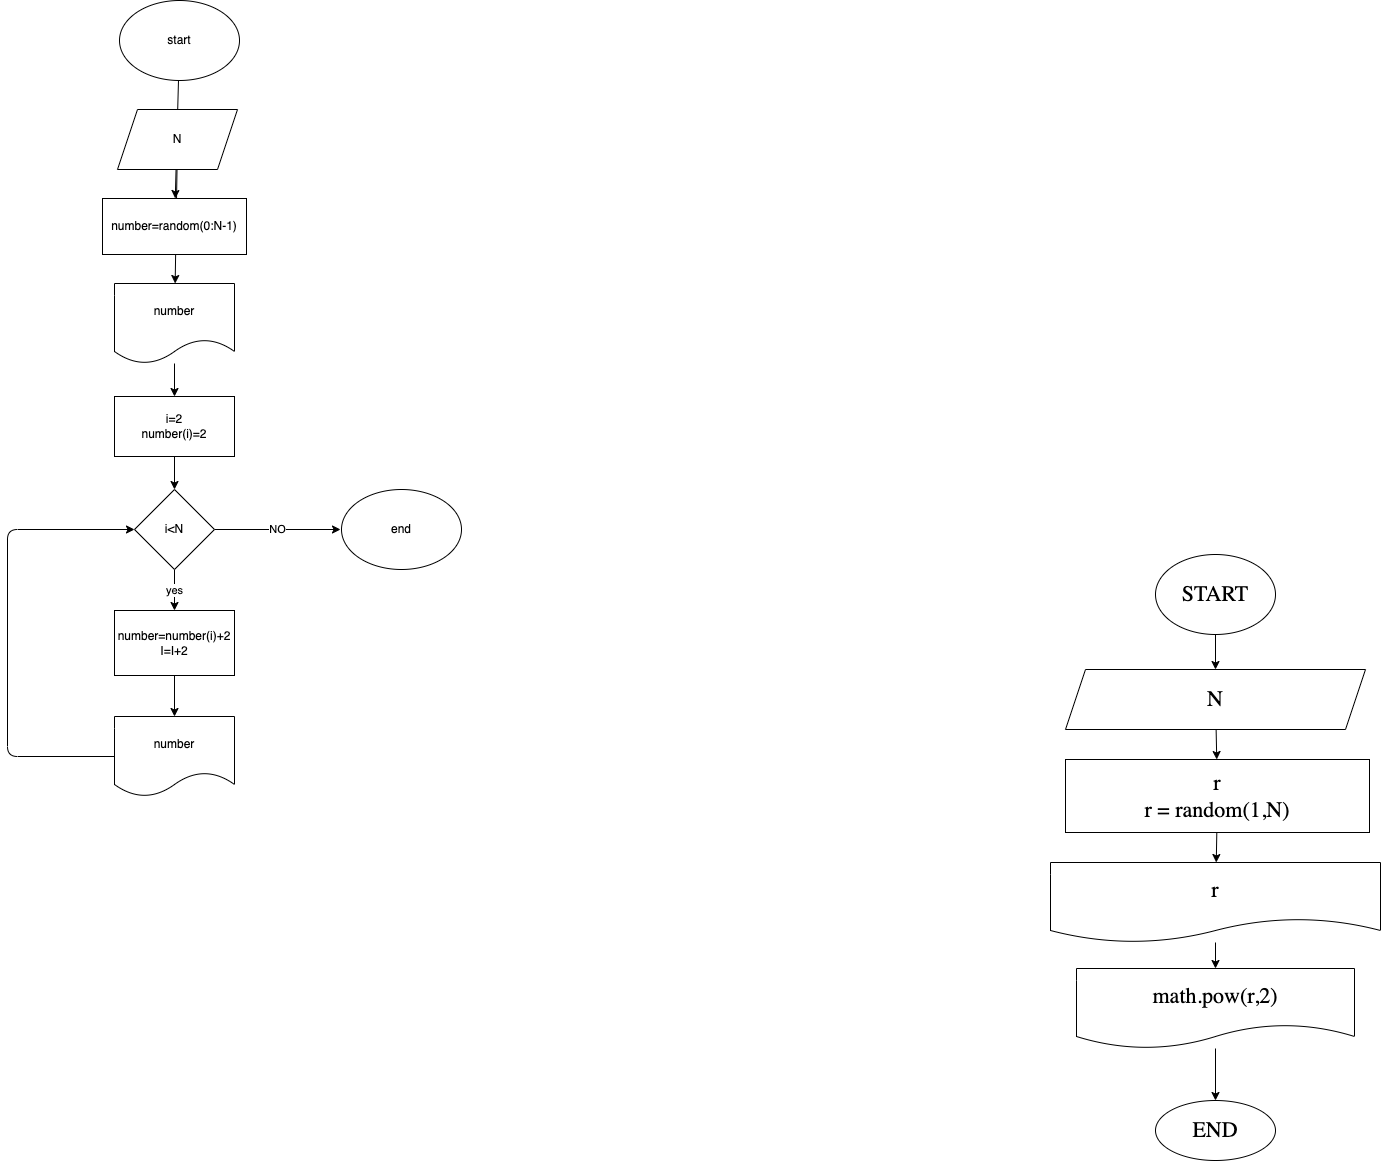

The diagram above was exported from draw.io. Its source (the exported page's mxGraphModel, read from the mxfile embedded in the PNG):
<mxGraphModel dx="467" dy="1063" grid="0" gridSize="10" guides="1" tooltips="1" connect="1" arrows="1" fold="1" page="0" pageScale="1" pageWidth="1000" pageHeight="700" math="0" shadow="0">
  <root>
    <mxCell id="0" />
    <mxCell id="1" parent="0" />
    <mxCell id="45" value="" style="edgeStyle=none;html=1;fontFamily=Fira Code;fontSize=22;" parent="1" source="41" target="44" edge="1">
      <mxGeometry relative="1" as="geometry" />
    </mxCell>
    <mxCell id="41" value="START" style="ellipse;whiteSpace=wrap;html=1;fontFamily=Fira Code;fontSize=22;" parent="1" vertex="1">
      <mxGeometry x="1806" y="-78" width="120" height="80" as="geometry" />
    </mxCell>
    <mxCell id="47" value="" style="edgeStyle=none;html=1;fontFamily=Fira Code;fontSize=22;" parent="1" source="44" target="46" edge="1">
      <mxGeometry relative="1" as="geometry" />
    </mxCell>
    <mxCell id="44" value="N" style="shape=parallelogram;perimeter=parallelogramPerimeter;whiteSpace=wrap;html=1;fixedSize=1;fontSize=22;fontFamily=Fira Code;" parent="1" vertex="1">
      <mxGeometry x="1716" y="37" width="300" height="60" as="geometry" />
    </mxCell>
    <mxCell id="49" value="" style="edgeStyle=none;html=1;fontFamily=Fira Code;fontSize=22;" parent="1" source="46" target="48" edge="1">
      <mxGeometry relative="1" as="geometry" />
    </mxCell>
    <mxCell id="46" value="r&lt;br&gt;r = random(1,N)" style="whiteSpace=wrap;html=1;fontSize=22;fontFamily=Fira Code;" parent="1" vertex="1">
      <mxGeometry x="1716" y="127" width="304" height="73" as="geometry" />
    </mxCell>
    <mxCell id="53" value="" style="edgeStyle=none;html=1;fontFamily=Fira Code;fontSize=22;" parent="1" source="48" target="52" edge="1">
      <mxGeometry relative="1" as="geometry" />
    </mxCell>
    <mxCell id="48" value="r" style="shape=document;whiteSpace=wrap;html=1;boundedLbl=1;fontSize=22;fontFamily=Fira Code;" parent="1" vertex="1">
      <mxGeometry x="1701" y="230" width="330" height="80" as="geometry" />
    </mxCell>
    <mxCell id="55" value="" style="edgeStyle=none;html=1;fontFamily=Fira Code;fontSize=22;" parent="1" source="52" target="54" edge="1">
      <mxGeometry relative="1" as="geometry" />
    </mxCell>
    <mxCell id="52" value="math.pow(r,2)" style="shape=document;whiteSpace=wrap;html=1;boundedLbl=1;fontSize=22;fontFamily=Fira Code;" parent="1" vertex="1">
      <mxGeometry x="1727" y="336" width="278" height="80" as="geometry" />
    </mxCell>
    <mxCell id="54" value="END" style="ellipse;whiteSpace=wrap;html=1;fontSize=22;fontFamily=Fira Code;" parent="1" vertex="1">
      <mxGeometry x="1806" y="468" width="120" height="60" as="geometry" />
    </mxCell>
    <mxCell id="65" value="" style="edgeStyle=none;html=1;" edge="1" parent="1" source="56" target="58">
      <mxGeometry relative="1" as="geometry" />
    </mxCell>
    <mxCell id="56" value="start" style="ellipse;whiteSpace=wrap;html=1;" vertex="1" parent="1">
      <mxGeometry x="770" y="-632" width="120" height="80" as="geometry" />
    </mxCell>
    <mxCell id="66" value="" style="edgeStyle=none;html=1;" edge="1" parent="1" source="57" target="59">
      <mxGeometry relative="1" as="geometry" />
    </mxCell>
    <mxCell id="57" value="N" style="shape=parallelogram;perimeter=parallelogramPerimeter;whiteSpace=wrap;html=1;fixedSize=1;" vertex="1" parent="1">
      <mxGeometry x="768" y="-523" width="120" height="60" as="geometry" />
    </mxCell>
    <mxCell id="58" value="number=random(0:N-1)" style="rounded=0;whiteSpace=wrap;html=1;" vertex="1" parent="1">
      <mxGeometry x="753" y="-434" width="144" height="56" as="geometry" />
    </mxCell>
    <mxCell id="67" value="" style="edgeStyle=none;html=1;" edge="1" parent="1" source="59" target="60">
      <mxGeometry relative="1" as="geometry" />
    </mxCell>
    <mxCell id="59" value="number" style="shape=document;whiteSpace=wrap;html=1;boundedLbl=1;" vertex="1" parent="1">
      <mxGeometry x="765" y="-349" width="120" height="80" as="geometry" />
    </mxCell>
    <mxCell id="68" value="" style="edgeStyle=none;html=1;" edge="1" parent="1" source="60" target="61">
      <mxGeometry relative="1" as="geometry" />
    </mxCell>
    <mxCell id="60" value="i=2&lt;br&gt;number(i)=2" style="rounded=0;whiteSpace=wrap;html=1;" vertex="1" parent="1">
      <mxGeometry x="765" y="-236" width="120" height="60" as="geometry" />
    </mxCell>
    <mxCell id="69" value="yes" style="edgeStyle=none;html=1;" edge="1" parent="1" source="61" target="62">
      <mxGeometry relative="1" as="geometry" />
    </mxCell>
    <mxCell id="71" value="NO" style="edgeStyle=none;html=1;" edge="1" parent="1" source="61">
      <mxGeometry relative="1" as="geometry">
        <mxPoint x="991" y="-103" as="targetPoint" />
      </mxGeometry>
    </mxCell>
    <mxCell id="61" value="i&amp;lt;N" style="rhombus;whiteSpace=wrap;html=1;" vertex="1" parent="1">
      <mxGeometry x="785" y="-143" width="80" height="80" as="geometry" />
    </mxCell>
    <mxCell id="70" value="" style="edgeStyle=none;html=1;" edge="1" parent="1" source="62" target="63">
      <mxGeometry relative="1" as="geometry" />
    </mxCell>
    <mxCell id="62" value="number=number(i)+2&lt;br&gt;I=I+2" style="rounded=0;whiteSpace=wrap;html=1;" vertex="1" parent="1">
      <mxGeometry x="765" y="-22" width="120" height="65" as="geometry" />
    </mxCell>
    <mxCell id="72" style="edgeStyle=none;html=1;entryX=0;entryY=0.5;entryDx=0;entryDy=0;" edge="1" parent="1" source="63" target="61">
      <mxGeometry relative="1" as="geometry">
        <Array as="points">
          <mxPoint x="658" y="124" />
          <mxPoint x="658" y="-103" />
        </Array>
      </mxGeometry>
    </mxCell>
    <mxCell id="63" value="number" style="shape=document;whiteSpace=wrap;html=1;boundedLbl=1;" vertex="1" parent="1">
      <mxGeometry x="765" y="84" width="120" height="80" as="geometry" />
    </mxCell>
    <mxCell id="64" value="end" style="ellipse;whiteSpace=wrap;html=1;" vertex="1" parent="1">
      <mxGeometry x="992" y="-143" width="120" height="80" as="geometry" />
    </mxCell>
  </root>
</mxGraphModel>